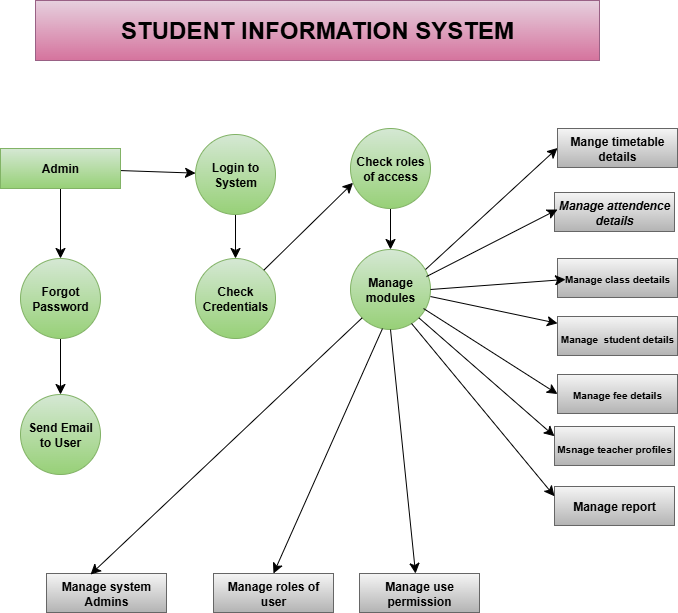

The diagram above was exported from draw.io. Its source (the exported page's mxGraphModel, read from the mxfile embedded in the PNG):
<mxGraphModel dx="969" dy="974" grid="0" gridSize="10" guides="1" tooltips="1" connect="1" arrows="1" fold="1" page="0" pageScale="1" pageWidth="827" pageHeight="1169" math="0" shadow="0">
  <root>
    <mxCell id="0" />
    <mxCell id="1" parent="0" />
    <mxCell id="xu58yWVHVDhJY4ZZWH7z-1" value="&lt;h1&gt;STUDENT INFORMATION SYSTEM&lt;/h1&gt;" style="rounded=0;whiteSpace=wrap;html=1;fillColor=#e6d0de;strokeColor=#996185;gradientColor=#d5739d;" vertex="1" parent="1">
      <mxGeometry x="35" y="-87" width="564" height="60" as="geometry" />
    </mxCell>
    <mxCell id="xu58yWVHVDhJY4ZZWH7z-20" value="" style="edgeStyle=none;curved=1;rounded=0;orthogonalLoop=1;jettySize=auto;html=1;fontSize=12;startSize=8;endSize=8;" edge="1" parent="1" source="xu58yWVHVDhJY4ZZWH7z-3" target="xu58yWVHVDhJY4ZZWH7z-6">
      <mxGeometry relative="1" as="geometry" />
    </mxCell>
    <mxCell id="xu58yWVHVDhJY4ZZWH7z-23" value="" style="edgeStyle=none;curved=1;rounded=0;orthogonalLoop=1;jettySize=auto;html=1;fontSize=12;startSize=8;endSize=8;" edge="1" parent="1" source="xu58yWVHVDhJY4ZZWH7z-3" target="xu58yWVHVDhJY4ZZWH7z-9">
      <mxGeometry relative="1" as="geometry" />
    </mxCell>
    <mxCell id="xu58yWVHVDhJY4ZZWH7z-3" value="Admin" style="rounded=0;whiteSpace=wrap;html=1;fillColor=#d5e8d4;gradientColor=#97d077;strokeColor=#82b366;fontStyle=1" vertex="1" parent="1">
      <mxGeometry y="61" width="120" height="40" as="geometry" />
    </mxCell>
    <mxCell id="xu58yWVHVDhJY4ZZWH7z-4" value="Manage modules" style="ellipse;whiteSpace=wrap;html=1;aspect=fixed;fillColor=#d5e8d4;gradientColor=#97d077;strokeColor=#82b366;fontStyle=1" vertex="1" parent="1">
      <mxGeometry x="350" y="162" width="80" height="80" as="geometry" />
    </mxCell>
    <mxCell id="xu58yWVHVDhJY4ZZWH7z-5" value="Send Email to User" style="ellipse;whiteSpace=wrap;html=1;aspect=fixed;fillColor=#d5e8d4;gradientColor=#97d077;strokeColor=#82b366;fontStyle=1" vertex="1" parent="1">
      <mxGeometry x="20" y="307" width="80" height="80" as="geometry" />
    </mxCell>
    <mxCell id="xu58yWVHVDhJY4ZZWH7z-21" value="" style="edgeStyle=none;curved=1;rounded=0;orthogonalLoop=1;jettySize=auto;html=1;fontSize=12;startSize=8;endSize=8;" edge="1" parent="1" source="xu58yWVHVDhJY4ZZWH7z-6" target="xu58yWVHVDhJY4ZZWH7z-5">
      <mxGeometry relative="1" as="geometry" />
    </mxCell>
    <mxCell id="xu58yWVHVDhJY4ZZWH7z-6" value="Forgot Password" style="ellipse;whiteSpace=wrap;html=1;aspect=fixed;fillColor=#d5e8d4;gradientColor=#97d077;strokeColor=#82b366;fontStyle=1" vertex="1" parent="1">
      <mxGeometry x="20" y="171" width="80" height="80" as="geometry" />
    </mxCell>
    <mxCell id="xu58yWVHVDhJY4ZZWH7z-7" value="Check Credentials" style="ellipse;whiteSpace=wrap;html=1;aspect=fixed;fillColor=#d5e8d4;gradientColor=#97d077;strokeColor=#82b366;fontStyle=1" vertex="1" parent="1">
      <mxGeometry x="195" y="171" width="80" height="80" as="geometry" />
    </mxCell>
    <mxCell id="xu58yWVHVDhJY4ZZWH7z-24" value="" style="edgeStyle=none;curved=1;rounded=0;orthogonalLoop=1;jettySize=auto;html=1;fontSize=12;startSize=8;endSize=8;" edge="1" parent="1" source="xu58yWVHVDhJY4ZZWH7z-8" target="xu58yWVHVDhJY4ZZWH7z-4">
      <mxGeometry relative="1" as="geometry" />
    </mxCell>
    <mxCell id="xu58yWVHVDhJY4ZZWH7z-8" value="Check roles of access" style="ellipse;whiteSpace=wrap;html=1;aspect=fixed;fillColor=#d5e8d4;gradientColor=#97d077;strokeColor=#82b366;fontStyle=1" vertex="1" parent="1">
      <mxGeometry x="350" y="41" width="80" height="80" as="geometry" />
    </mxCell>
    <mxCell id="xu58yWVHVDhJY4ZZWH7z-22" value="" style="edgeStyle=none;curved=1;rounded=0;orthogonalLoop=1;jettySize=auto;html=1;fontSize=12;startSize=8;endSize=8;" edge="1" parent="1" source="xu58yWVHVDhJY4ZZWH7z-9" target="xu58yWVHVDhJY4ZZWH7z-7">
      <mxGeometry relative="1" as="geometry" />
    </mxCell>
    <mxCell id="xu58yWVHVDhJY4ZZWH7z-9" value="Login to System" style="ellipse;whiteSpace=wrap;html=1;aspect=fixed;fillColor=#d5e8d4;gradientColor=#97d077;strokeColor=#82b366;fontStyle=1" vertex="1" parent="1">
      <mxGeometry x="195" y="47" width="80" height="80" as="geometry" />
    </mxCell>
    <mxCell id="xu58yWVHVDhJY4ZZWH7z-10" value="&lt;h4&gt;Mange timetable details&lt;/h4&gt;" style="rounded=0;whiteSpace=wrap;html=1;fillColor=#f5f5f5;gradientColor=#b3b3b3;strokeColor=#666666;" vertex="1" parent="1">
      <mxGeometry x="557" y="41" width="120" height="39" as="geometry" />
    </mxCell>
    <mxCell id="xu58yWVHVDhJY4ZZWH7z-11" value="&lt;font size=&quot;1&quot;&gt;Manage&amp;nbsp; student details&lt;/font&gt;" style="rounded=0;whiteSpace=wrap;html=1;fillColor=#f5f5f5;gradientColor=#b3b3b3;strokeColor=#666666;fontSize=19;fontStyle=1" vertex="1" parent="1">
      <mxGeometry x="557" y="229" width="120" height="39" as="geometry" />
    </mxCell>
    <mxCell id="xu58yWVHVDhJY4ZZWH7z-12" value="&lt;h6&gt;&lt;font size=&quot;1&quot;&gt;Manage class deetails&lt;/font&gt;&lt;/h6&gt;" style="rounded=0;whiteSpace=wrap;html=1;fillColor=#f5f5f5;gradientColor=#b3b3b3;strokeColor=#666666;" vertex="1" parent="1">
      <mxGeometry x="557" y="171" width="120" height="39" as="geometry" />
    </mxCell>
    <mxCell id="xu58yWVHVDhJY4ZZWH7z-13" value="&lt;h6&gt;&lt;span style=&quot;font-size: 12px;&quot;&gt;&lt;i&gt;Manage attendence details&lt;/i&gt;&lt;/span&gt;&lt;/h6&gt;" style="rounded=0;whiteSpace=wrap;html=1;fillColor=#f5f5f5;gradientColor=#b3b3b3;strokeColor=#666666;" vertex="1" parent="1">
      <mxGeometry x="554" y="105" width="120" height="39" as="geometry" />
    </mxCell>
    <mxCell id="xu58yWVHVDhJY4ZZWH7z-14" value="&lt;font size=&quot;1&quot;&gt;&lt;b&gt;Manage fee details&lt;/b&gt;&lt;/font&gt;" style="rounded=0;whiteSpace=wrap;html=1;fillColor=#f5f5f5;gradientColor=#b3b3b3;strokeColor=#666666;" vertex="1" parent="1">
      <mxGeometry x="557" y="287" width="120" height="39" as="geometry" />
    </mxCell>
    <mxCell id="xu58yWVHVDhJY4ZZWH7z-15" value="&lt;font size=&quot;1&quot;&gt;Msnage teacher profiles&lt;/font&gt;" style="rounded=0;whiteSpace=wrap;html=1;fillColor=#f5f5f5;gradientColor=#b3b3b3;strokeColor=#666666;fontSize=15;fontStyle=1" vertex="1" parent="1">
      <mxGeometry x="554" y="339" width="120" height="39" as="geometry" />
    </mxCell>
    <mxCell id="xu58yWVHVDhJY4ZZWH7z-16" value="Manage report" style="rounded=0;whiteSpace=wrap;html=1;fillColor=#f5f5f5;gradientColor=#b3b3b3;strokeColor=#666666;fontStyle=1" vertex="1" parent="1">
      <mxGeometry x="554" y="399" width="120" height="39" as="geometry" />
    </mxCell>
    <mxCell id="xu58yWVHVDhJY4ZZWH7z-17" value="Manage use permission" style="rounded=0;whiteSpace=wrap;html=1;fillColor=#f5f5f5;gradientColor=#b3b3b3;strokeColor=#666666;fontStyle=1" vertex="1" parent="1">
      <mxGeometry x="359" y="486" width="120" height="39" as="geometry" />
    </mxCell>
    <mxCell id="xu58yWVHVDhJY4ZZWH7z-18" value="Manage roles of user" style="rounded=0;whiteSpace=wrap;html=1;fillColor=#f5f5f5;gradientColor=#b3b3b3;strokeColor=#666666;fontStyle=1" vertex="1" parent="1">
      <mxGeometry x="213" y="486" width="120" height="39" as="geometry" />
    </mxCell>
    <mxCell id="xu58yWVHVDhJY4ZZWH7z-19" value="Manage system Admins" style="rounded=0;whiteSpace=wrap;html=1;fillColor=#f5f5f5;gradientColor=#b3b3b3;strokeColor=#666666;fontStyle=1" vertex="1" parent="1">
      <mxGeometry x="46" y="486" width="120" height="39" as="geometry" />
    </mxCell>
    <mxCell id="xu58yWVHVDhJY4ZZWH7z-25" value="" style="endArrow=classic;html=1;rounded=0;fontSize=12;startSize=8;endSize=8;curved=1;exitX=0.938;exitY=0.25;exitDx=0;exitDy=0;exitPerimeter=0;entryX=0;entryY=0.5;entryDx=0;entryDy=0;" edge="1" parent="1" source="xu58yWVHVDhJY4ZZWH7z-4" target="xu58yWVHVDhJY4ZZWH7z-10">
      <mxGeometry width="50" height="50" relative="1" as="geometry">
        <mxPoint x="470" y="242" as="sourcePoint" />
        <mxPoint x="520" y="192" as="targetPoint" />
      </mxGeometry>
    </mxCell>
    <mxCell id="xu58yWVHVDhJY4ZZWH7z-26" value="" style="endArrow=classic;html=1;rounded=0;fontSize=12;startSize=8;endSize=8;curved=1;entryX=0;entryY=0.25;entryDx=0;entryDy=0;exitX=1;exitY=1;exitDx=0;exitDy=0;" edge="1" parent="1" source="xu58yWVHVDhJY4ZZWH7z-4" target="xu58yWVHVDhJY4ZZWH7z-15">
      <mxGeometry width="50" height="50" relative="1" as="geometry">
        <mxPoint x="419" y="245" as="sourcePoint" />
        <mxPoint x="586" y="177" as="targetPoint" />
      </mxGeometry>
    </mxCell>
    <mxCell id="xu58yWVHVDhJY4ZZWH7z-27" value="" style="endArrow=classic;html=1;rounded=0;fontSize=12;startSize=8;endSize=8;curved=1;exitX=0.913;exitY=0.738;exitDx=0;exitDy=0;exitPerimeter=0;entryX=0;entryY=0.5;entryDx=0;entryDy=0;" edge="1" parent="1" source="xu58yWVHVDhJY4ZZWH7z-4" target="xu58yWVHVDhJY4ZZWH7z-14">
      <mxGeometry width="50" height="50" relative="1" as="geometry">
        <mxPoint x="483" y="277" as="sourcePoint" />
        <mxPoint x="615" y="156" as="targetPoint" />
      </mxGeometry>
    </mxCell>
    <mxCell id="xu58yWVHVDhJY4ZZWH7z-28" value="" style="endArrow=classic;html=1;rounded=0;fontSize=12;startSize=8;endSize=8;curved=1;exitX=1;exitY=0.588;exitDx=0;exitDy=0;exitPerimeter=0;" edge="1" parent="1" source="xu58yWVHVDhJY4ZZWH7z-4" target="xu58yWVHVDhJY4ZZWH7z-11">
      <mxGeometry width="50" height="50" relative="1" as="geometry">
        <mxPoint x="483" y="277" as="sourcePoint" />
        <mxPoint x="615" y="156" as="targetPoint" />
      </mxGeometry>
    </mxCell>
    <mxCell id="xu58yWVHVDhJY4ZZWH7z-29" value="" style="endArrow=classic;html=1;rounded=0;fontSize=12;startSize=8;endSize=8;curved=1;exitX=1;exitY=0.5;exitDx=0;exitDy=0;entryX=0.067;entryY=0.538;entryDx=0;entryDy=0;entryPerimeter=0;" edge="1" parent="1" source="xu58yWVHVDhJY4ZZWH7z-4" target="xu58yWVHVDhJY4ZZWH7z-12">
      <mxGeometry width="50" height="50" relative="1" as="geometry">
        <mxPoint x="483" y="277" as="sourcePoint" />
        <mxPoint x="615" y="156" as="targetPoint" />
      </mxGeometry>
    </mxCell>
    <mxCell id="xu58yWVHVDhJY4ZZWH7z-30" value="" style="endArrow=classic;html=1;rounded=0;fontSize=12;startSize=8;endSize=8;curved=1;exitX=0.95;exitY=0.338;exitDx=0;exitDy=0;exitPerimeter=0;entryX=0.025;entryY=0.436;entryDx=0;entryDy=0;entryPerimeter=0;" edge="1" parent="1" source="xu58yWVHVDhJY4ZZWH7z-4" target="xu58yWVHVDhJY4ZZWH7z-13">
      <mxGeometry width="50" height="50" relative="1" as="geometry">
        <mxPoint x="437" y="231" as="sourcePoint" />
        <mxPoint x="551" y="124" as="targetPoint" />
      </mxGeometry>
    </mxCell>
    <mxCell id="xu58yWVHVDhJY4ZZWH7z-32" value="" style="endArrow=classic;html=1;rounded=0;fontSize=12;startSize=8;endSize=8;curved=1;exitX=0.763;exitY=0.925;exitDx=0;exitDy=0;exitPerimeter=0;entryX=0;entryY=0.25;entryDx=0;entryDy=0;" edge="1" parent="1" source="xu58yWVHVDhJY4ZZWH7z-4" target="xu58yWVHVDhJY4ZZWH7z-16">
      <mxGeometry width="50" height="50" relative="1" as="geometry">
        <mxPoint x="421" y="422" as="sourcePoint" />
        <mxPoint x="553" y="301" as="targetPoint" />
      </mxGeometry>
    </mxCell>
    <mxCell id="xu58yWVHVDhJY4ZZWH7z-33" value="" style="endArrow=classic;html=1;rounded=0;fontSize=12;startSize=8;endSize=8;curved=1;exitX=0;exitY=1;exitDx=0;exitDy=0;entryX=0.367;entryY=0.026;entryDx=0;entryDy=0;entryPerimeter=0;" edge="1" parent="1" source="xu58yWVHVDhJY4ZZWH7z-4" target="xu58yWVHVDhJY4ZZWH7z-19">
      <mxGeometry width="50" height="50" relative="1" as="geometry">
        <mxPoint x="423" y="318" as="sourcePoint" />
        <mxPoint x="566" y="491" as="targetPoint" />
      </mxGeometry>
    </mxCell>
    <mxCell id="xu58yWVHVDhJY4ZZWH7z-34" value="" style="endArrow=classic;html=1;rounded=0;fontSize=12;startSize=8;endSize=8;curved=1;exitX=0.4;exitY=0.988;exitDx=0;exitDy=0;exitPerimeter=0;entryX=0.5;entryY=0;entryDx=0;entryDy=0;" edge="1" parent="1" source="xu58yWVHVDhJY4ZZWH7z-4" target="xu58yWVHVDhJY4ZZWH7z-18">
      <mxGeometry width="50" height="50" relative="1" as="geometry">
        <mxPoint x="284" y="302" as="sourcePoint" />
        <mxPoint x="427" y="475" as="targetPoint" />
      </mxGeometry>
    </mxCell>
    <mxCell id="xu58yWVHVDhJY4ZZWH7z-35" value="" style="endArrow=classic;html=1;rounded=0;fontSize=12;startSize=8;endSize=8;curved=1;exitX=0.5;exitY=1;exitDx=0;exitDy=0;entryX=0.467;entryY=0;entryDx=0;entryDy=0;entryPerimeter=0;" edge="1" parent="1" source="xu58yWVHVDhJY4ZZWH7z-4" target="xu58yWVHVDhJY4ZZWH7z-17">
      <mxGeometry width="50" height="50" relative="1" as="geometry">
        <mxPoint x="312" y="258" as="sourcePoint" />
        <mxPoint x="417" y="479" as="targetPoint" />
      </mxGeometry>
    </mxCell>
    <mxCell id="xu58yWVHVDhJY4ZZWH7z-36" value="" style="endArrow=classic;html=1;rounded=0;fontSize=12;startSize=8;endSize=8;curved=1;entryX=0.032;entryY=0.679;entryDx=0;entryDy=0;entryPerimeter=0;exitX=1;exitY=0;exitDx=0;exitDy=0;" edge="1" parent="1" source="xu58yWVHVDhJY4ZZWH7z-7" target="xu58yWVHVDhJY4ZZWH7z-8">
      <mxGeometry width="50" height="50" relative="1" as="geometry">
        <mxPoint x="266" y="191" as="sourcePoint" />
        <mxPoint x="316" y="141" as="targetPoint" />
      </mxGeometry>
    </mxCell>
  </root>
</mxGraphModel>